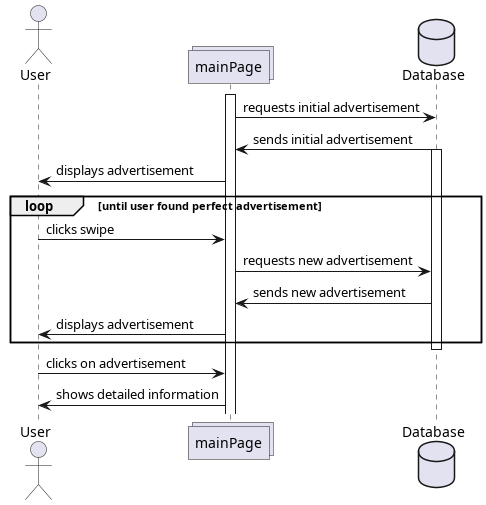

The diagram above was rendered by PlantUML. Its source (embedded in the PNG):
@startuml
actor User
collections mainPage
database Database

activate mainPage
mainPage -> Database: requests initial advertisement
Database -> mainPage: sends initial advertisement
activate Database
mainPage -> User: displays advertisement
loop until user found perfect advertisement
    User -> mainPage: clicks swipe
    mainPage -> Database: requests new advertisement
    Database -> mainPage: sends new advertisement
    mainPage -> User: displays advertisement
end
deactivate Database
User -> mainPage: clicks on advertisement
mainPage -> User: shows detailed information

@enduml